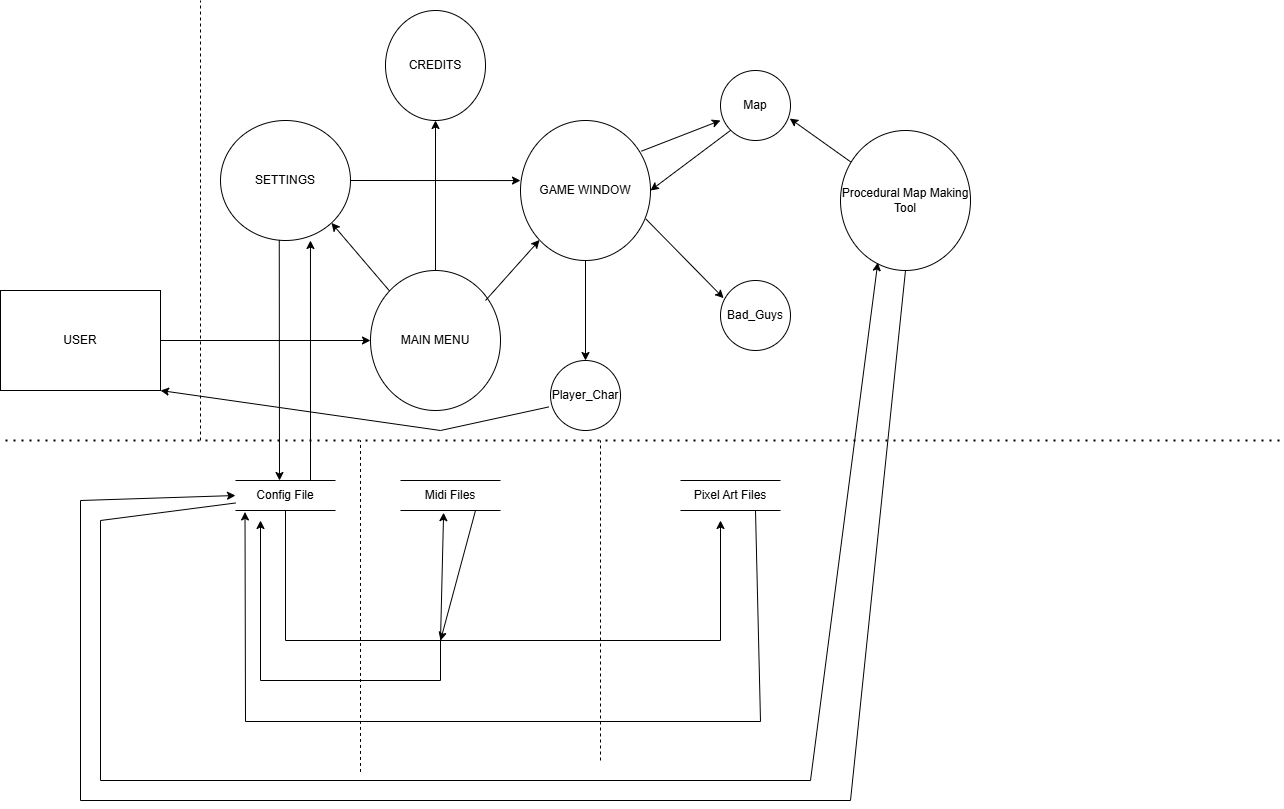

The diagram above was exported from draw.io. Its source (the exported page's mxGraphModel, read from the mxfile embedded in the PNG):
<mxGraphModel dx="1152" dy="755" grid="1" gridSize="10" guides="1" tooltips="1" connect="1" arrows="1" fold="1" page="1" pageScale="1" pageWidth="850" pageHeight="1100" math="0" shadow="0">
  <root>
    <mxCell id="0" />
    <mxCell id="1" parent="0" />
    <mxCell id="5DClRS48fz4xJiOzM6zt-1" value="MAIN MENU" style="shape=ellipse;html=1;dashed=0;whiteSpace=wrap;perimeter=ellipsePerimeter;" vertex="1" parent="1">
      <mxGeometry x="370" y="390" width="130" height="140" as="geometry" />
    </mxCell>
    <mxCell id="5DClRS48fz4xJiOzM6zt-2" value="USER" style="html=1;dashed=0;whiteSpace=wrap;" vertex="1" parent="1">
      <mxGeometry y="410" width="160" height="100" as="geometry" />
    </mxCell>
    <mxCell id="5DClRS48fz4xJiOzM6zt-3" value="" style="endArrow=none;dashed=1;html=1;rounded=0;" edge="1" parent="1">
      <mxGeometry width="50" height="50" relative="1" as="geometry">
        <mxPoint x="200" y="560" as="sourcePoint" />
        <mxPoint x="200" y="120" as="targetPoint" />
        <Array as="points">
          <mxPoint x="200" y="550" />
        </Array>
      </mxGeometry>
    </mxCell>
    <mxCell id="5DClRS48fz4xJiOzM6zt-4" value="" style="endArrow=none;dashed=1;html=1;dashPattern=1 3;strokeWidth=2;rounded=0;" edge="1" parent="1">
      <mxGeometry width="50" height="50" relative="1" as="geometry">
        <mxPoint x="5" y="560" as="sourcePoint" />
        <mxPoint x="1280.727294921875" y="560" as="targetPoint" />
        <Array as="points">
          <mxPoint x="245" y="560" />
        </Array>
      </mxGeometry>
    </mxCell>
    <mxCell id="5DClRS48fz4xJiOzM6zt-5" value="SETTINGS" style="shape=ellipse;html=1;dashed=0;whiteSpace=wrap;perimeter=ellipsePerimeter;" vertex="1" parent="1">
      <mxGeometry x="220" y="240" width="130" height="120" as="geometry" />
    </mxCell>
    <mxCell id="5DClRS48fz4xJiOzM6zt-6" value="GAME WINDOW" style="shape=ellipse;html=1;dashed=0;whiteSpace=wrap;perimeter=ellipsePerimeter;" vertex="1" parent="1">
      <mxGeometry x="520" y="240" width="130" height="140" as="geometry" />
    </mxCell>
    <mxCell id="5DClRS48fz4xJiOzM6zt-7" value="CREDITS" style="shape=ellipse;html=1;dashed=0;whiteSpace=wrap;perimeter=ellipsePerimeter;" vertex="1" parent="1">
      <mxGeometry x="385" y="130" width="100" height="110" as="geometry" />
    </mxCell>
    <mxCell id="5DClRS48fz4xJiOzM6zt-8" value="" style="endArrow=classic;html=1;rounded=0;entryX=0;entryY=1;entryDx=0;entryDy=0;" edge="1" parent="1" target="5DClRS48fz4xJiOzM6zt-6">
      <mxGeometry width="50" height="50" relative="1" as="geometry">
        <mxPoint x="485" y="420" as="sourcePoint" />
        <mxPoint x="535" y="370" as="targetPoint" />
      </mxGeometry>
    </mxCell>
    <mxCell id="5DClRS48fz4xJiOzM6zt-9" value="" style="endArrow=classic;html=1;rounded=0;entryX=0.5;entryY=1;entryDx=0;entryDy=0;exitX=0.5;exitY=0;exitDx=0;exitDy=0;" edge="1" parent="1" source="5DClRS48fz4xJiOzM6zt-1" target="5DClRS48fz4xJiOzM6zt-7">
      <mxGeometry width="50" height="50" relative="1" as="geometry">
        <mxPoint x="425" y="390" as="sourcePoint" />
        <mxPoint x="479" y="329" as="targetPoint" />
      </mxGeometry>
    </mxCell>
    <mxCell id="5DClRS48fz4xJiOzM6zt-10" value="" style="endArrow=classic;html=1;rounded=0;entryX=1;entryY=1;entryDx=0;entryDy=0;exitX=0;exitY=0;exitDx=0;exitDy=0;" edge="1" parent="1" source="5DClRS48fz4xJiOzM6zt-1" target="5DClRS48fz4xJiOzM6zt-5">
      <mxGeometry width="50" height="50" relative="1" as="geometry">
        <mxPoint x="350" y="420" as="sourcePoint" />
        <mxPoint x="350" y="340" as="targetPoint" />
      </mxGeometry>
    </mxCell>
    <mxCell id="5DClRS48fz4xJiOzM6zt-11" value="" style="endArrow=classic;html=1;rounded=0;entryX=0;entryY=0.5;entryDx=0;entryDy=0;exitX=1;exitY=0.5;exitDx=0;exitDy=0;" edge="1" parent="1" source="5DClRS48fz4xJiOzM6zt-2" target="5DClRS48fz4xJiOzM6zt-1">
      <mxGeometry width="50" height="50" relative="1" as="geometry">
        <mxPoint x="160" y="450" as="sourcePoint" />
        <mxPoint x="210" y="400" as="targetPoint" />
      </mxGeometry>
    </mxCell>
    <mxCell id="5DClRS48fz4xJiOzM6zt-12" value="Config File" style="html=1;dashed=0;whiteSpace=wrap;shape=partialRectangle;right=0;left=0;" vertex="1" parent="1">
      <mxGeometry x="235" y="600" width="100" height="30" as="geometry" />
    </mxCell>
    <mxCell id="5DClRS48fz4xJiOzM6zt-13" value="Midi Files" style="html=1;dashed=0;whiteSpace=wrap;shape=partialRectangle;right=0;left=0;" vertex="1" parent="1">
      <mxGeometry x="400" y="600" width="100" height="30" as="geometry" />
    </mxCell>
    <mxCell id="5DClRS48fz4xJiOzM6zt-14" value="Pixel Art Files" style="html=1;dashed=0;whiteSpace=wrap;shape=partialRectangle;right=0;left=0;" vertex="1" parent="1">
      <mxGeometry x="680" y="600" width="100" height="30" as="geometry" />
    </mxCell>
    <mxCell id="5DClRS48fz4xJiOzM6zt-15" value="" style="endArrow=none;dashed=1;html=1;rounded=0;" edge="1" parent="1">
      <mxGeometry width="50" height="50" relative="1" as="geometry">
        <mxPoint x="600" y="880" as="sourcePoint" />
        <mxPoint x="600" y="560" as="targetPoint" />
      </mxGeometry>
    </mxCell>
    <mxCell id="5DClRS48fz4xJiOzM6zt-16" value="" style="endArrow=none;dashed=1;html=1;rounded=0;" edge="1" parent="1">
      <mxGeometry width="50" height="50" relative="1" as="geometry">
        <mxPoint x="360" y="891.4545288085938" as="sourcePoint" />
        <mxPoint x="360" y="560" as="targetPoint" />
      </mxGeometry>
    </mxCell>
    <mxCell id="5DClRS48fz4xJiOzM6zt-17" value="" style="endArrow=classic;html=1;rounded=0;exitX=0.452;exitY=0.995;exitDx=0;exitDy=0;exitPerimeter=0;" edge="1" parent="1" source="5DClRS48fz4xJiOzM6zt-5">
      <mxGeometry width="50" height="50" relative="1" as="geometry">
        <mxPoint x="420" y="580" as="sourcePoint" />
        <mxPoint x="279" y="600" as="targetPoint" />
      </mxGeometry>
    </mxCell>
    <mxCell id="5DClRS48fz4xJiOzM6zt-18" value="" style="endArrow=classic;html=1;rounded=0;exitX=0.75;exitY=0;exitDx=0;exitDy=0;entryX=0.692;entryY=1;entryDx=0;entryDy=0;entryPerimeter=0;" edge="1" parent="1" source="5DClRS48fz4xJiOzM6zt-12" target="5DClRS48fz4xJiOzM6zt-5">
      <mxGeometry width="50" height="50" relative="1" as="geometry">
        <mxPoint x="440" y="570" as="sourcePoint" />
        <mxPoint x="490" y="520" as="targetPoint" />
      </mxGeometry>
    </mxCell>
    <mxCell id="5DClRS48fz4xJiOzM6zt-19" value="" style="endArrow=classic;html=1;rounded=0;exitX=1;exitY=0.5;exitDx=0;exitDy=0;entryX=0;entryY=0.429;entryDx=0;entryDy=0;entryPerimeter=0;" edge="1" parent="1" source="5DClRS48fz4xJiOzM6zt-5" target="5DClRS48fz4xJiOzM6zt-6">
      <mxGeometry width="50" height="50" relative="1" as="geometry">
        <mxPoint x="440" y="460" as="sourcePoint" />
        <mxPoint x="490" y="410" as="targetPoint" />
      </mxGeometry>
    </mxCell>
    <mxCell id="5DClRS48fz4xJiOzM6zt-20" value="" style="endArrow=classic;html=1;rounded=0;exitX=0.5;exitY=1;exitDx=0;exitDy=0;" edge="1" parent="1" source="5DClRS48fz4xJiOzM6zt-12">
      <mxGeometry width="50" height="50" relative="1" as="geometry">
        <mxPoint x="440" y="550" as="sourcePoint" />
        <mxPoint x="720" y="640" as="targetPoint" />
        <Array as="points">
          <mxPoint x="285" y="760" />
          <mxPoint x="720" y="760" />
        </Array>
      </mxGeometry>
    </mxCell>
    <mxCell id="5DClRS48fz4xJiOzM6zt-21" value="" style="endArrow=classic;html=1;rounded=0;entryX=0.431;entryY=1.073;entryDx=0;entryDy=0;entryPerimeter=0;" edge="1" parent="1" target="5DClRS48fz4xJiOzM6zt-13">
      <mxGeometry width="50" height="50" relative="1" as="geometry">
        <mxPoint x="440" y="760" as="sourcePoint" />
        <mxPoint x="490" y="500" as="targetPoint" />
      </mxGeometry>
    </mxCell>
    <mxCell id="5DClRS48fz4xJiOzM6zt-22" value="" style="endArrow=classic;html=1;rounded=0;exitX=0.75;exitY=1;exitDx=0;exitDy=0;entryX=0.095;entryY=1.048;entryDx=0;entryDy=0;entryPerimeter=0;" edge="1" parent="1" source="5DClRS48fz4xJiOzM6zt-14" target="5DClRS48fz4xJiOzM6zt-12">
      <mxGeometry width="50" height="50" relative="1" as="geometry">
        <mxPoint x="440" y="610" as="sourcePoint" />
        <mxPoint x="240" y="841.4545288085938" as="targetPoint" />
        <Array as="points">
          <mxPoint x="760" y="841" />
          <mxPoint x="245" y="841" />
        </Array>
      </mxGeometry>
    </mxCell>
    <mxCell id="5DClRS48fz4xJiOzM6zt-23" value="" style="endArrow=classic;html=1;rounded=0;" edge="1" parent="1">
      <mxGeometry width="50" height="50" relative="1" as="geometry">
        <mxPoint x="440" y="760" as="sourcePoint" />
        <mxPoint x="260" y="640" as="targetPoint" />
        <Array as="points">
          <mxPoint x="440" y="800" />
          <mxPoint x="260" y="800" />
        </Array>
      </mxGeometry>
    </mxCell>
    <mxCell id="5DClRS48fz4xJiOzM6zt-24" value="" style="endArrow=classic;html=1;rounded=0;exitX=0.75;exitY=1;exitDx=0;exitDy=0;" edge="1" parent="1" source="5DClRS48fz4xJiOzM6zt-13">
      <mxGeometry width="50" height="50" relative="1" as="geometry">
        <mxPoint x="440" y="610" as="sourcePoint" />
        <mxPoint x="440" y="760" as="targetPoint" />
      </mxGeometry>
    </mxCell>
    <mxCell id="5DClRS48fz4xJiOzM6zt-25" value="Player_Char" style="shape=ellipse;html=1;dashed=0;whiteSpace=wrap;perimeter=ellipsePerimeter;" vertex="1" parent="1">
      <mxGeometry x="550" y="480" width="70" height="70" as="geometry" />
    </mxCell>
    <mxCell id="5DClRS48fz4xJiOzM6zt-26" value="Map" style="shape=ellipse;html=1;dashed=0;whiteSpace=wrap;perimeter=ellipsePerimeter;" vertex="1" parent="1">
      <mxGeometry x="720" y="190" width="70" height="70" as="geometry" />
    </mxCell>
    <mxCell id="5DClRS48fz4xJiOzM6zt-27" value="Bad_Guys" style="shape=ellipse;html=1;dashed=0;whiteSpace=wrap;perimeter=ellipsePerimeter;" vertex="1" parent="1">
      <mxGeometry x="720" y="400" width="70" height="70" as="geometry" />
    </mxCell>
    <mxCell id="5DClRS48fz4xJiOzM6zt-28" value="Procedural Map Making Tool" style="shape=ellipse;html=1;dashed=0;whiteSpace=wrap;perimeter=ellipsePerimeter;" vertex="1" parent="1">
      <mxGeometry x="840" y="250" width="130" height="140" as="geometry" />
    </mxCell>
    <mxCell id="5DClRS48fz4xJiOzM6zt-29" value="" style="endArrow=classic;html=1;rounded=0;exitX=0.5;exitY=1;exitDx=0;exitDy=0;entryX=0.5;entryY=0;entryDx=0;entryDy=0;" edge="1" parent="1" source="5DClRS48fz4xJiOzM6zt-6" target="5DClRS48fz4xJiOzM6zt-25">
      <mxGeometry width="50" height="50" relative="1" as="geometry">
        <mxPoint x="580" y="210" as="sourcePoint" />
        <mxPoint x="630" y="160" as="targetPoint" />
      </mxGeometry>
    </mxCell>
    <mxCell id="5DClRS48fz4xJiOzM6zt-30" value="" style="endArrow=classic;html=1;rounded=0;exitX=0.964;exitY=0.703;exitDx=0;exitDy=0;exitPerimeter=0;entryX=0.044;entryY=0.252;entryDx=0;entryDy=0;entryPerimeter=0;" edge="1" parent="1" source="5DClRS48fz4xJiOzM6zt-6" target="5DClRS48fz4xJiOzM6zt-27">
      <mxGeometry width="50" height="50" relative="1" as="geometry">
        <mxPoint x="660" y="340" as="sourcePoint" />
        <mxPoint x="710" y="290" as="targetPoint" />
      </mxGeometry>
    </mxCell>
    <mxCell id="5DClRS48fz4xJiOzM6zt-31" value="" style="endArrow=classic;html=1;rounded=0;exitX=0.93;exitY=0.219;exitDx=0;exitDy=0;exitPerimeter=0;entryX=0;entryY=0.714;entryDx=0;entryDy=0;entryPerimeter=0;" edge="1" parent="1" source="5DClRS48fz4xJiOzM6zt-6" target="5DClRS48fz4xJiOzM6zt-26">
      <mxGeometry width="50" height="50" relative="1" as="geometry">
        <mxPoint x="650" y="270" as="sourcePoint" />
        <mxPoint x="700" y="220" as="targetPoint" />
      </mxGeometry>
    </mxCell>
    <mxCell id="5DClRS48fz4xJiOzM6zt-32" value="" style="endArrow=classic;html=1;rounded=0;entryX=0.99;entryY=0.686;entryDx=0;entryDy=0;entryPerimeter=0;" edge="1" parent="1" source="5DClRS48fz4xJiOzM6zt-28" target="5DClRS48fz4xJiOzM6zt-26">
      <mxGeometry width="50" height="50" relative="1" as="geometry">
        <mxPoint x="850" y="200" as="sourcePoint" />
        <mxPoint x="900" y="150" as="targetPoint" />
      </mxGeometry>
    </mxCell>
    <mxCell id="5DClRS48fz4xJiOzM6zt-33" value="" style="endArrow=classic;html=1;rounded=0;exitX=0;exitY=1;exitDx=0;exitDy=0;entryX=1;entryY=0.5;entryDx=0;entryDy=0;" edge="1" parent="1" source="5DClRS48fz4xJiOzM6zt-26" target="5DClRS48fz4xJiOzM6zt-6">
      <mxGeometry width="50" height="50" relative="1" as="geometry">
        <mxPoint x="720" y="330" as="sourcePoint" />
        <mxPoint x="770" y="280" as="targetPoint" />
      </mxGeometry>
    </mxCell>
    <mxCell id="5DClRS48fz4xJiOzM6zt-38" value="" style="endArrow=classic;html=1;rounded=0;exitX=0.5;exitY=1;exitDx=0;exitDy=0;entryX=0;entryY=0.5;entryDx=0;entryDy=0;" edge="1" parent="1" source="5DClRS48fz4xJiOzM6zt-28" target="5DClRS48fz4xJiOzM6zt-12">
      <mxGeometry width="50" height="50" relative="1" as="geometry">
        <mxPoint x="810" y="510" as="sourcePoint" />
        <mxPoint x="160" y="630" as="targetPoint" />
        <Array as="points">
          <mxPoint x="850" y="920" />
          <mxPoint x="80" y="920" />
          <mxPoint x="80" y="620" />
        </Array>
      </mxGeometry>
    </mxCell>
    <mxCell id="5DClRS48fz4xJiOzM6zt-39" value="" style="endArrow=classic;html=1;rounded=0;exitX=0;exitY=0.75;exitDx=0;exitDy=0;entryX=0.287;entryY=0.943;entryDx=0;entryDy=0;entryPerimeter=0;" edge="1" parent="1" source="5DClRS48fz4xJiOzM6zt-12" target="5DClRS48fz4xJiOzM6zt-28">
      <mxGeometry width="50" height="50" relative="1" as="geometry">
        <mxPoint x="470" y="720" as="sourcePoint" />
        <mxPoint x="850" y="450" as="targetPoint" />
        <Array as="points">
          <mxPoint x="100" y="640" />
          <mxPoint x="100" y="900" />
          <mxPoint x="810" y="900" />
        </Array>
      </mxGeometry>
    </mxCell>
    <mxCell id="5DClRS48fz4xJiOzM6zt-40" value="" style="endArrow=classic;html=1;rounded=0;exitX=-0.027;exitY=0.664;exitDx=0;exitDy=0;exitPerimeter=0;entryX=1;entryY=1;entryDx=0;entryDy=0;" edge="1" parent="1" source="5DClRS48fz4xJiOzM6zt-25" target="5DClRS48fz4xJiOzM6zt-2">
      <mxGeometry width="50" height="50" relative="1" as="geometry">
        <mxPoint x="520" y="680" as="sourcePoint" />
        <mxPoint x="570" y="630" as="targetPoint" />
        <Array as="points">
          <mxPoint x="440" y="550" />
        </Array>
      </mxGeometry>
    </mxCell>
  </root>
</mxGraphModel>